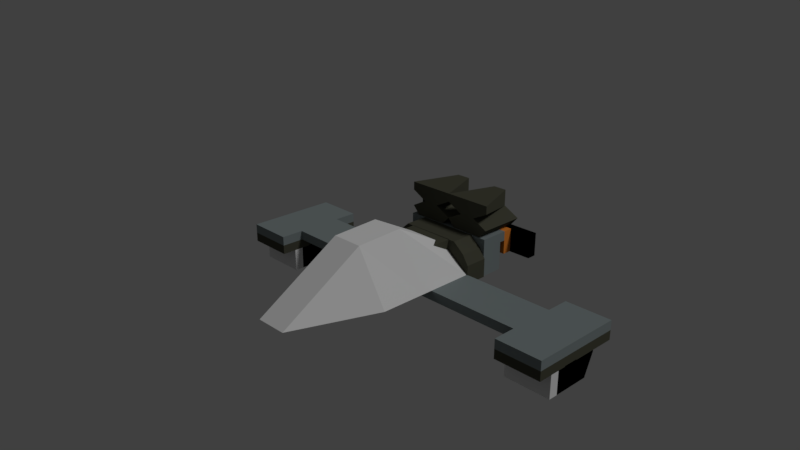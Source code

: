 # Source: roofChasis_joined.blend  (saved by Blender 2.79.0; exported with 4.5.12 LTS)
import bpy
from mathutils import Matrix  # noqa: F401  (used for matrix-valued properties, if any)

bpy.ops.wm.read_factory_settings(use_empty=True)
scene = bpy.context.scene
scene.name = 'Scene'

# ---- collections
col_collection_1 = bpy.data.collections.new('Collection 1'); scene.collection.children.link(col_collection_1)

# ---- materials (node trees are filled in below, after node groups)
mat_transparent = bpy.data.materials.new('Transparent')
mat_transparent.alpha_threshold = 0.0
mat_transparent.use_transparent_shadow = False
mat_transparent.roughness = 0.5
mat_dark_gray = bpy.data.materials.new('Dark gray')
mat_dark_gray.alpha_threshold = 0.0
mat_dark_gray.use_transparent_shadow = False
mat_dark_gray.diffuse_color = (0.07227, 0.07227, 0.05127, 1.0)
mat_dark_gray.roughness = 0.5
mat_dark_gray.line_color = (0.0, 0.0, 0.0, 1.0)
mat_black = bpy.data.materials.new('Black')
mat_black.alpha_threshold = 0.0
mat_black.use_transparent_shadow = False
mat_black.diffuse_color = (0.0, 0.0, 0.0, 1.0)
mat_black.roughness = 0.5
mat_beige = bpy.data.materials.new('Beige')
mat_beige.alpha_threshold = 0.0
mat_beige.use_transparent_shadow = False
mat_beige.diffuse_color = (0.8, 0.2461, 0.03597, 1.0)
mat_beige.roughness = 0.5
mat_light_gray = bpy.data.materials.new('Light gray')
mat_light_gray.alpha_threshold = 0.0
mat_light_gray.use_transparent_shadow = False
mat_light_gray.diffuse_color = (0.2122, 0.2502, 0.2542, 1.0)
mat_light_gray.roughness = 0.5
mat_light_gray.line_color = (0.0, 0.0, 0.0, 1.0)
mat_light_beige = bpy.data.materials.new('Light beige')
mat_light_beige.alpha_threshold = 0.0
mat_light_beige.use_transparent_shadow = False
mat_light_beige.diffuse_color = (0.5333, 0.4621, 0.2961, 1.0)
mat_light_beige.roughness = 0.5
mat_light_beige.line_color = (0.0, 0.0, 0.0, 1.0)

# ---- material node trees

# ---- world
world_world = bpy.data.worlds.new('World'); scene.world = world_world
world_world.color = (0.05088, 0.05088, 0.05088)
world_world.use_sun_shadow = False
world_world.sun_shadow_jitter_overblur = 0.0
world_world.cycles.sampling_method = 'MANUAL'

# ---- cameras
cam_camera = bpy.data.cameras.new('Camera')
cam_camera.clip_end = 1e+05
cam_camera.lens = 35.0
cam_camera.sensor_width = 32.0
cam_camera.sensor_height = 18.0
cam_camera.ortho_scale = 7.314
cam_camera.dof.focus_distance = 1e+04
cam_camera.dof.aperture_fstop = 128.0

# ---- lights
light_lamp = bpy.data.lights.new('Lamp', 'SUN')
light_lamp.transmission_factor = 0.0
light_lamp.cutoff_distance = 30.0
light_lamp.angle = 0.1993
light_lamp.energy = 1.0
light_lamp.shadow_buffer_clip_start = 1.001
light_lamp.shadow_soft_size = 0.1
light_lamp.shadow_cascade_max_distance = 1000.0

# ---- meshes
me_plane_001 = bpy.data.meshes.new('Plane.001')
me_plane_001.from_pydata([(-336.0, -1902.0, -2.274), (330.7, -1902.0, -2.274), (-1003.0, 98.02, -2.274), (997.3, 98.02, -2.274), (-1003.0, -503.0, -2.274), (-1003.0, -1008.0, -2.274), (-336.0, -1902.0, -2.274), (330.7, -1902.0, -2.274), (997.3, -1008.0, -2.274), (997.3, -503.0, -2.274), (330.7, 98.02, 5.569), (-336.0, 98.02, 5.569), (-336.0, -1008.0, 15.14), (-336.0, -503.0, 15.77), (330.7, -1008.0, 15.14), (330.7, -503.0, 15.77), (-504.8, -145.5, 4.126), (-504.8, -145.5, 7.326), (-504.8, 104.5, 4.126), (-504.8, 104.5, 7.326), (495.2, -145.5, 4.126), (495.2, -145.5, 7.326), (495.2, 104.5, 4.126), (495.2, 104.5, 7.326), (-1521.0, 757.7, -0.7462), (-1521.0, 757.7, 7.254), (-1521.0, 857.7, -0.7462), (-1521.0, 857.7, 7.254), (1479.0, 757.7, -0.7462), (1479.0, 757.7, 7.254), (1479.0, 857.7, -0.7462), (1479.0, 857.7, 7.254), (-1003.0, 657.7, -0.6735), (-1003.0, 657.7, 7.326), (-1003.0, 757.7, -0.6735), (-1003.0, 757.7, 7.326), (997.3, 657.7, -0.6735), (997.3, 657.7, 7.326), (997.3, 757.7, -0.6735), (997.3, 757.7, 7.326), (-1003.0, 345.2, 4.126), (-1003.0, 345.2, 7.326), (-1003.0, 657.7, 4.126), (-1003.0, 657.7, 7.326), (997.3, 345.2, 4.126), (997.3, 345.2, 7.326), (997.3, 657.7, 4.126), (997.3, 657.7, 7.326), (-1003.0, 345.0, -5.474), (-1003.0, 345.0, 4.126), (-1003.0, 595.0, -5.474), (-1003.0, 595.0, 4.126), (997.3, 345.0, -5.474), (997.3, 345.0, 4.126), (997.3, 595.0, -5.474), (997.3, 595.0, 4.126), (4007.0, 86.49, -5.474), (4007.0, 86.49, -2.274), (3999.0, -413.5, -5.474), (3999.0, -413.5, -2.274), (-3992.0, 121.1, -5.474), (-3992.0, 121.1, -2.274), (-4001.0, -378.9, -5.474), (-4001.0, -378.9, -2.274), (-2988.0, 366.8, -5.474), (-2988.0, 366.8, -2.274), (-2992.0, 116.8, -5.474), (-2992.0, 116.8, -2.274), (-3988.0, 371.1, -5.474), (-3988.0, 371.1, -2.274), (-3992.0, 121.1, -5.474), (-3992.0, 121.1, -2.274), (-4005.0, -628.9, -8.674), (-3988.0, 371.1, -8.674), (-2988.0, 366.8, -8.674), (-3005.0, -633.2, -8.674), (-4005.0, -628.9, -5.474), (-3988.0, 371.1, -5.474), (-2988.0, 366.8, -5.474), (-3005.0, -633.2, -5.474), (-3001.0, -383.2, -5.474), (-3001.0, -383.2, -2.274), (-3005.0, -633.2, -5.474), (-3005.0, -633.2, -2.274), (-4001.0, -378.9, -5.474), (-4001.0, -378.9, -2.274), (-4005.0, -628.9, -5.474), (-4005.0, -628.9, -2.274), (-3001.0, -380.7, -16.44), (-3001.0, -380.7, -8.442), (-3003.0, -480.7, -16.44), (-3003.0, -480.7, -8.442), (-4001.0, -376.4, -16.44), (-4001.0, -376.4, -8.442), (-4003.0, -476.4, -16.44), (-4003.0, -476.4, -8.442), (-2992.0, 114.8, -9.218), (-2992.0, 114.8, -8.442), (-2994.0, 14.76, -16.44), (-2994.0, 14.76, -8.442), (-3992.0, 119.1, -9.218), (-3992.0, 119.1, -8.442), (-3994.0, 19.09, -16.44), (-3994.0, 19.09, -8.442), (-2994.0, 16.79, -16.44), (-2994.0, 16.79, -8.442), (-2999.0, -283.2, -16.44), (-2999.0, -283.2, -8.442), (-3994.0, 21.12, -16.44), (-3994.0, 21.12, -8.442), (-3999.0, -278.9, -16.44), (-3999.0, -278.9, -8.442), (-2999.0, -282.0, -16.44), (-2999.0, -282.0, -8.442), (-3001.0, -382.0, -16.44), (-3001.0, -382.0, -8.442), (-3999.0, -277.7, -16.44), (-3999.0, -277.7, -8.442), (-4001.0, -377.7, -16.44), (-4001.0, -377.7, -8.442), (4007.0, 84.46, -9.218), (4007.0, 84.46, -8.442), (4006.0, -15.54, -16.44), (4006.0, -15.54, -8.442), (3007.0, 88.79, -9.218), (3007.0, 88.79, -8.442), (3006.0, -11.21, -16.44), (3006.0, -11.21, -8.442), (4006.0, -13.51, -16.44), (4006.0, -13.51, -8.442), (4001.0, -313.5, -16.44), (4001.0, -313.5, -8.442), (3006.0, -9.177, -16.44), (3006.0, -9.177, -8.442), (3001.0, -309.2, -16.44), (3001.0, -309.2, -8.442), (4001.0, -312.3, -16.44), (4001.0, -312.3, -8.442), (3999.0, -412.3, -16.44), (3999.0, -412.3, -8.442), (3001.0, -308.0, -16.44), (3001.0, -308.0, -8.442), (2999.0, -408.0, -16.44), (2999.0, -408.0, -8.442), (2995.0, -659.2, -8.674), (3012.0, 340.8, -8.674), (4012.0, 336.5, -8.674), (3995.0, -663.5, -8.674), (2995.0, -659.2, -5.474), (3012.0, 340.8, -5.474), (4012.0, 336.5, -5.474), (3995.0, -663.5, -5.474), (4012.0, 336.5, -5.474), (4012.0, 336.5, -2.274), (4007.0, 86.49, -5.474), (4007.0, 86.49, -2.274), (3012.0, 340.8, -5.474), (3012.0, 340.8, -2.274), (3008.0, 90.82, -5.474), (3008.0, 90.82, -2.274), (3999.0, -413.5, -5.474), (3999.0, -413.5, -2.274), (3995.0, -663.5, -5.474), (3995.0, -663.5, -2.274), (2999.0, -409.2, -5.474), (2999.0, -409.2, -2.274), (2995.0, -659.2, -5.474), (2995.0, -659.2, -2.274), (3999.0, -411.0, -16.44), (3999.0, -411.0, -8.442), (3997.0, -511.0, -16.44), (3997.0, -511.0, -8.442), (2999.0, -406.7, -16.44), (2999.0, -406.7, -8.442), (2997.0, -506.7, -16.44), (2997.0, -506.7, -8.442), (1024.0, 343.6, -5.474), (647.1, 346.2, 7.379), (1020.0, 93.59, -5.474), (642.8, 96.26, 7.379), (-1025.0, 352.5, -5.474), (-653.2, 352.1, 7.34), (-1030.0, 102.5, -5.474), (-657.5, 102.1, 7.34), (1022.0, 218.6, -5.474), (1024.0, 343.6, 0.9265), (644.9, 221.3, 7.379), (1020.0, 93.59, 0.9265), (-4.832, 98.02, -5.474), (-4.832, 98.02, 7.326), (-1030.0, 102.5, 0.9265), (-1028.0, 227.5, -5.474), (-655.4, 227.1, 7.34), (-1025.0, 352.5, 0.9265), (-0.5037, 348.0, -5.474), (-0.5037, 348.0, 7.326), (-2.668, 223.0, 7.326), (-2.668, 223.0, -5.474), (-0.5037, 348.0, 0.9265), (-1028.0, 227.5, 0.9265), (-4.832, 98.02, 0.9265), (1022.0, 218.6, 0.9265), (1023.0, 281.1, -5.474), (898.3, 343.4, 4.122), (643.9, 158.8, 7.379), (1020.0, 93.59, -2.274), (507.6, 95.81, -5.474), (-517.3, 100.2, 7.326), (-1030.0, 102.5, -2.274), (-1029.0, 165.0, -5.474), (-654.3, 289.6, 7.34), (-1025.0, 352.5, -2.274), (-513.0, 350.2, -5.474), (512.0, 345.8, 7.326), (1021.0, 156.1, -5.474), (1024.0, 343.6, -2.274), (646.0, 283.7, 7.379), (893.9, 93.45, 4.122), (-517.3, 100.2, -5.474), (507.6, 95.81, 7.326), (-881.0, 101.8, 4.126), (-1027.0, 290.0, -5.474), (-656.5, 164.6, 7.34), (-876.6, 351.8, 4.126), (512.0, 345.8, -5.474), (-513.0, 350.2, 7.326), (-1.586, 285.5, 7.326), (-3.75, 160.5, 7.326), (-515.1, 225.2, 7.326), (509.8, 220.8, 7.326), (-1.586, 285.5, -5.474), (-3.75, 160.5, -5.474), (509.8, 220.8, -5.474), (-515.1, 225.2, -5.474), (512.0, 345.8, 0.9265), (-513.0, 350.2, 0.9265), (-0.5037, 348.0, -2.274), (-0.5037, 348.0, 4.126), (-1027.0, 290.0, 0.9265), (-1029.0, 165.0, 0.9265), (-1028.0, 227.5, -2.274), (-878.8, 226.8, 4.126), (-517.3, 100.2, 0.9265), (507.6, 95.81, 0.9265), (-4.832, 98.02, -2.274), (-4.832, 98.02, 4.126), (1021.0, 156.1, 0.9265), (1023.0, 281.1, 0.9265), (1022.0, 218.6, -2.274), (896.1, 218.4, 4.122), (897.2, 280.9, 4.122), (1023.0, 281.1, -2.274), (1021.0, 156.1, -2.274), (507.6, 95.81, 4.126), (507.6, 95.81, -2.274), (-517.3, 100.2, -2.274), (-879.9, 164.3, 4.126), (-1029.0, 165.0, -2.274), (-1027.0, 290.0, -2.274), (-513.0, 350.2, 4.126), (-513.0, 350.2, -2.274), (512.0, 345.8, -2.274), (-516.2, 162.7, -5.474), (508.7, 158.3, -5.474), (510.9, 283.3, -5.474), (508.7, 158.3, 7.326), (-516.2, 162.7, 7.326), (-514.1, 287.7, 7.326), (510.9, 283.3, 7.326), (-514.1, 287.7, -5.474), (512.0, 345.8, 4.126), (-877.7, 289.3, 4.126), (-517.3, 100.2, 4.126), (895.0, 155.9, 4.122), (151.7, 357.7, 7.326), (-2.668, 357.7, 10.13), (151.7, 857.7, 7.326), (-2.668, 857.7, 10.13), (842.9, 357.7, 7.326), (997.3, 357.7, 10.13), (842.9, 857.7, 7.326), (997.3, 857.7, 10.13), (327.8, 357.7, 12.93), (-1.566, 357.7, 18.53), (351.6, 857.7, 12.93), (351.0, 857.7, 18.53), (669.1, 357.7, 12.93), (998.4, 357.7, 18.53), (645.9, 857.7, 12.93), (645.9, 857.7, 18.53), (645.9, 857.7, 15.73), (998.4, 357.7, 15.73), (-1.566, 357.7, 15.73), (351.6, 857.7, 15.73), (659.6, 357.7, 12.93), (997.2, 357.7, 10.13), (659.6, 857.7, 12.93), (997.2, 857.7, 10.13), (335.2, 357.7, 12.94), (-2.754, 357.7, 10.14), (335.2, 857.7, 12.94), (-2.754, 857.7, 10.14), (-672.2, 357.7, 12.93), (-1002.0, 357.7, 18.53), (-648.4, 857.7, 12.93), (-649.0, 857.7, 18.53), (-330.9, 357.7, 12.93), (-1.566, 357.7, 18.53), (-354.1, 857.7, 12.93), (-354.1, 857.7, 18.53), (-354.1, 857.7, 15.73), (-1.566, 357.7, 15.73), (-1002.0, 357.7, 15.73), (-648.4, 857.7, 15.73), (-848.3, 357.7, 7.326), (-1003.0, 357.7, 10.13), (-848.3, 857.7, 7.326), (-1003.0, 857.7, 10.13), (-157.1, 357.7, 7.326), (-2.668, 357.7, 10.13), (-157.1, 857.7, 7.326), (-2.668, 857.7, 10.13), (-340.4, 357.7, 12.93), (-2.755, 357.7, 10.13), (-340.4, 857.7, 12.93), (-2.755, 857.7, 10.13), (-664.8, 357.7, 12.94), (-1003.0, 357.7, 10.14), (-664.8, 857.7, 12.94), (-1003.0, 857.7, 10.14), (495.2, -395.5, -2.274), (495.2, -395.5, -1.429), (-504.8, -395.5, -2.274), (-504.8, -395.5, -1.429), (495.2, -145.5, -2.274), (495.2, -145.5, 4.126), (-504.8, -145.5, -2.274), (-504.8, -145.5, 4.126), (-504.8, -145.5, -2.274), (-504.8, -145.5, 4.126), (-504.8, 104.5, -2.274), (-504.8, 104.5, 4.126), (495.2, -145.5, -2.274), (495.2, -145.5, 4.126), (495.2, 104.5, -2.274), (495.2, 104.5, 4.126)], [], [(15, 9, 3, 10), (4, 13, 11, 2), (13, 15, 10, 11), (0, 6, 12, 5), (5, 12, 13, 4), (6, 7, 14, 12), (12, 14, 15, 13), (7, 1, 8, 14), (14, 8, 9, 15), (16, 17, 19, 18), (18, 19, 23, 22), (22, 23, 21, 20), (20, 21, 17, 16), (18, 22, 20, 16), (23, 19, 17, 21), (24, 25, 27, 26), (26, 27, 31, 30), (30, 31, 29, 28), (28, 29, 25, 24), (26, 30, 28, 24), (31, 27, 25, 29), (32, 33, 35, 34), (34, 35, 39, 38), (38, 39, 37, 36), (36, 37, 33, 32), (34, 38, 36, 32), (39, 35, 33, 37), (40, 41, 43, 42), (42, 43, 47, 46), (46, 47, 45, 44), (44, 45, 41, 40), (42, 46, 44, 40), (47, 43, 41, 45), (48, 49, 51, 50), (50, 51, 55, 54), (54, 55, 53, 52), (52, 53, 49, 48), (50, 54, 52, 48), (55, 51, 49, 53), (56, 57, 59, 58), (58, 59, 63, 62), (62, 63, 61, 60), (60, 61, 57, 56), (58, 62, 60, 56), (63, 59, 57, 61), (64, 65, 67, 66), (66, 67, 71, 70), (70, 71, 69, 68), (68, 69, 65, 64), (66, 70, 68, 64), (71, 67, 65, 69), (72, 73, 74, 75), (76, 79, 78, 77), (72, 76, 77, 73), (73, 77, 78, 74), (74, 78, 79, 75), (76, 72, 75, 79), (80, 81, 83, 82), (82, 83, 87, 86), (86, 87, 85, 84), (84, 85, 81, 80), (82, 86, 84, 80), (87, 83, 81, 85), (88, 89, 91, 90), (90, 91, 95, 94), (94, 95, 93, 92), (92, 93, 89, 88), (90, 94, 92, 88), (95, 91, 89, 93), (96, 97, 99, 98), (98, 99, 103, 102), (102, 103, 101, 100), (100, 101, 97, 96), (98, 102, 100, 96), (103, 99, 97, 101), (104, 105, 107, 106), (106, 107, 111, 110), (110, 111, 109, 108), (108, 109, 105, 104), (106, 110, 108, 104), (111, 107, 105, 109), (112, 113, 115, 114), (114, 115, 119, 118), (118, 119, 117, 116), (116, 117, 113, 112), (114, 118, 116, 112), (119, 115, 113, 117), (120, 121, 123, 122), (122, 123, 127, 126), (126, 127, 125, 124), (124, 125, 121, 120), (122, 126, 124, 120), (127, 123, 121, 125), (128, 129, 131, 130), (130, 131, 135, 134), (134, 135, 133, 132), (132, 133, 129, 128), (130, 134, 132, 128), (135, 131, 129, 133), (136, 137, 139, 138), (138, 139, 143, 142), (142, 143, 141, 140), (140, 141, 137, 136), (138, 142, 140, 136), (143, 139, 137, 141), (144, 145, 146, 147), (148, 151, 150, 149), (144, 148, 149, 145), (145, 149, 150, 146), (146, 150, 151, 147), (148, 144, 147, 151), (152, 153, 155, 154), (154, 155, 159, 158), (158, 159, 157, 156), (156, 157, 153, 152), (154, 158, 156, 152), (159, 155, 153, 157), (160, 161, 163, 162), (162, 163, 167, 166), (166, 167, 165, 164), (164, 165, 161, 160), (162, 166, 164, 160), (167, 163, 161, 165), (168, 169, 171, 170), (170, 171, 175, 174), (174, 175, 173, 172), (172, 173, 169, 168), (170, 174, 172, 168), (175, 171, 169, 173), (273, 204, 179, 217), (272, 207, 183, 220), (271, 210, 181, 223), (270, 213, 177, 203), (269, 221, 180, 212), (268, 216, 177, 213), (267, 226, 195, 225), (266, 227, 196, 228), (265, 204, 186, 229), (264, 230, 194, 224), (263, 231, 197, 232), (262, 209, 191, 233), (261, 234, 185, 215), (260, 235, 198, 236), (259, 225, 195, 237), (258, 238, 193, 211), (257, 239, 199, 240), (256, 222, 192, 241), (255, 242, 190, 208), (254, 243, 200, 244), (253, 219, 189, 245), (252, 246, 187, 205), (251, 247, 201, 248), (250, 216, 186, 249), (247, 250, 249, 201), (185, 203, 250, 247), (203, 177, 216, 250), (202, 251, 248, 184), (176, 215, 251, 202), (215, 185, 247, 251), (214, 252, 205, 178), (184, 248, 252, 214), (248, 201, 246, 252), (243, 253, 245, 200), (187, 217, 253, 243), (217, 179, 219, 253), (206, 254, 244, 188), (178, 205, 254, 206), (205, 187, 243, 254), (218, 255, 208, 182), (188, 244, 255, 218), (244, 200, 242, 255), (239, 256, 241, 199), (190, 220, 256, 239), (220, 183, 222, 256), (209, 257, 240, 191), (182, 208, 257, 209), (208, 190, 239, 257), (221, 258, 211, 180), (191, 240, 258, 221), (240, 199, 238, 258), (235, 259, 237, 198), (193, 223, 259, 235), (223, 181, 225, 259), (212, 260, 236, 194), (180, 211, 260, 212), (211, 193, 235, 260), (224, 261, 215, 176), (194, 236, 261, 224), (236, 198, 234, 261), (231, 262, 233, 197), (188, 218, 262, 231), (218, 182, 209, 262), (214, 263, 232, 184), (178, 206, 263, 214), (206, 188, 231, 263), (202, 264, 224, 176), (184, 232, 264, 202), (232, 197, 230, 264), (227, 265, 229, 196), (189, 219, 265, 227), (219, 179, 204, 265), (222, 266, 228, 192), (183, 207, 266, 222), (207, 189, 227, 266), (210, 267, 225, 181), (192, 228, 267, 210), (228, 196, 226, 267), (226, 268, 213, 195), (196, 229, 268, 226), (229, 186, 216, 268), (230, 269, 212, 194), (197, 233, 269, 230), (233, 191, 221, 269), (234, 270, 203, 185), (198, 237, 270, 234), (237, 195, 213, 270), (238, 271, 223, 193), (199, 241, 271, 238), (241, 192, 210, 271), (242, 272, 220, 190), (200, 245, 272, 242), (245, 189, 207, 272), (246, 273, 217, 187), (201, 249, 273, 246), (249, 186, 204, 273), (274, 275, 277, 276), (276, 277, 281, 280), (280, 281, 279, 278), (278, 279, 275, 274), (276, 280, 278, 274), (281, 277, 275, 279), (292, 283, 285, 293), (284, 293, 285, 289, 290, 288), (290, 289, 287, 291), (286, 291, 287, 283, 292, 282), (284, 288, 286, 282), (289, 285, 283, 287), (288, 290, 291, 286), (282, 292, 293, 284), (294, 295, 297, 296), (296, 297, 301, 300), (300, 301, 299, 298), (298, 299, 295, 294), (296, 300, 298, 294), (301, 297, 295, 299), (312, 303, 305, 313), (304, 313, 305, 309, 310, 308), (310, 309, 307, 311), (306, 311, 307, 303, 312, 302), (304, 308, 306, 302), (309, 305, 303, 307), (308, 310, 311, 306), (302, 312, 313, 304), (314, 315, 317, 316), (316, 317, 321, 320), (320, 321, 319, 318), (318, 319, 315, 314), (316, 320, 318, 314), (321, 317, 315, 319), (322, 323, 325, 324), (324, 325, 329, 328), (328, 329, 327, 326), (326, 327, 323, 322), (324, 328, 326, 322), (329, 325, 323, 327), (330, 331, 333, 332), (332, 333, 337, 336), (336, 337, 335, 334), (334, 335, 331, 330), (332, 336, 334, 330), (337, 333, 331, 335), (338, 339, 341, 340), (340, 341, 345, 344), (344, 345, 343, 342), (342, 343, 339, 338), (340, 344, 342, 338), (345, 341, 339, 343)])
me_plane_001.polygons.foreach_set('material_index', [0, 0, 0, 0, 0, 0, 0, 0, 0, 1, 1, 1, 1, 1, 1, 2, 2, 2, 2, 2, 2, 3, 3, 3, 3, 3, 3, 4, 4, 4, 4, 4, 4, 4, 4, 4, 4, 4, 4, 4, 4, 4, 4, 4, 4, 4, 4, 4, 4, 4, 4, 1, 1, 1, 1, 1, 1, 4, 4, 4, 4, 4, 4, 0, 0, 0, 0, 0, 0, 2, 2, 2, 2, 2, 2, 2, 2, 2, 2, 2, 2, 2, 2, 2, 2, 2, 2, 2, 2, 2, 2, 2, 2, 2, 2, 2, 2, 2, 2, 2, 2, 2, 2, 2, 2, 1, 1, 1, 1, 1, 1, 4, 4, 4, 4, 4, 4, 4, 4, 4, 4, 4, 4, 0, 0, 0, 0, 0, 0, 1, 1, 1, 1, 1, 1, 1, 1, 1, 1, 1, 1, 1, 1, 1, 1, 1, 1, 1, 1, 1, 1, 1, 1, 1, 1, 1, 1, 1, 1, 1, 1, 1, 1, 1, 1, 1, 1, 1, 1, 1, 1, 1, 1, 1, 1, 1, 1, 1, 1, 1, 1, 1, 1, 1, 1, 1, 1, 1, 1, 1, 1, 1, 1, 1, 1, 1, 1, 1, 1, 1, 1, 1, 1, 1, 1, 1, 1, 1, 1, 1, 1, 1, 1, 1, 1, 1, 1, 1, 1, 1, 1, 1, 1, 1, 1, 1, 1, 1, 1, 1, 1, 1, 1, 1, 1, 1, 1, 1, 1, 1, 1, 1, 1, 1, 1, 1, 1, 1, 1, 1, 1, 1, 1, 1, 1, 1, 1, 1, 1, 1, 1, 1, 1, 1, 1, 5, 5, 5, 5, 5, 5, 2, 2, 2, 2, 2, 2])
me_plane_001.materials.append(mat_transparent)
me_plane_001.materials.append(mat_dark_gray)
me_plane_001.materials.append(mat_black)
me_plane_001.materials.append(mat_beige)
me_plane_001.materials.append(mat_light_gray)
me_plane_001.materials.append(mat_light_beige)
me_plane_001.use_remesh_preserve_volume = False
me_plane_001.use_remesh_preserve_attributes = False
me_plane_001.use_mirror_vertex_groups = False
me_plane_001.update()

# ---- objects
ob_transparent_glass_cockpit = bpy.data.objects.new('transparent_glass_cockpit', me_plane_001)
ob_lamp = bpy.data.objects.new('Lamp', light_lamp)
ob_camera = bpy.data.objects.new('Camera', cam_camera)

# ---- transforms, parenting, visibility, modifiers, constraints
ob_transparent_glass_cockpit.location = (0.04269, 3.863, 16.46)
ob_transparent_glass_cockpit.scale = (0.016, 0.032, 1.0)
ob_transparent_glass_cockpit.lineart.crease_threshold = 0.0
ob_lamp.location = (-92.18, 68.03, 56.29)
ob_lamp.rotation_euler = (-0.6502, -0.05691, 5.0)
ob_lamp.lock_rotations_4d = False
ob_lamp.empty_display_type = 'ARROWS'
ob_lamp.color = (0.0, 0.0, 0.0, 0.0)
ob_lamp.lineart.crease_threshold = 0.0
ob_camera.location = (179.6, -180.9, 134.1)
ob_camera.rotation_euler = (-1.964, 3.143, 3.943)
ob_camera.scale = (1.0, 1.0, 1.0)
ob_camera.lock_rotations_4d = False
ob_camera.empty_display_type = 'ARROWS'
ob_camera.color = (0.0, 0.0, 0.0, 0.0)
ob_camera.display_type = 'WIRE'
ob_camera.lineart.crease_threshold = 0.0

# ---- collection membership
col_collection_1.objects.link(ob_transparent_glass_cockpit)
col_collection_1.objects.link(ob_lamp)
col_collection_1.objects.link(ob_camera)

# ---- scene / render settings (as saved in the file)
scene.camera = ob_camera
scene.frame_start = 1; scene.frame_end = 250; scene.frame_set(26)
scene.render.engine = 'BLENDER_EEVEE_NEXT'
scene.render.resolution_percentage = 50
scene.render.dither_intensity = 0.0
scene.cycles.use_denoising = False
scene.cycles.samples = 128
scene.cycles.sampling_pattern = 'TABULATED_SOBOL'
scene.cycles.use_adaptive_sampling = False
scene.cycles.use_light_tree = False
scene.cycles.blur_glossy = 0.0
scene.cycles.sample_clamp_indirect = 0.0
scene.view_settings.view_transform = 'Standard'
scene.unit_settings.scale_length = 0.001
bpy.context.view_layer.update()
